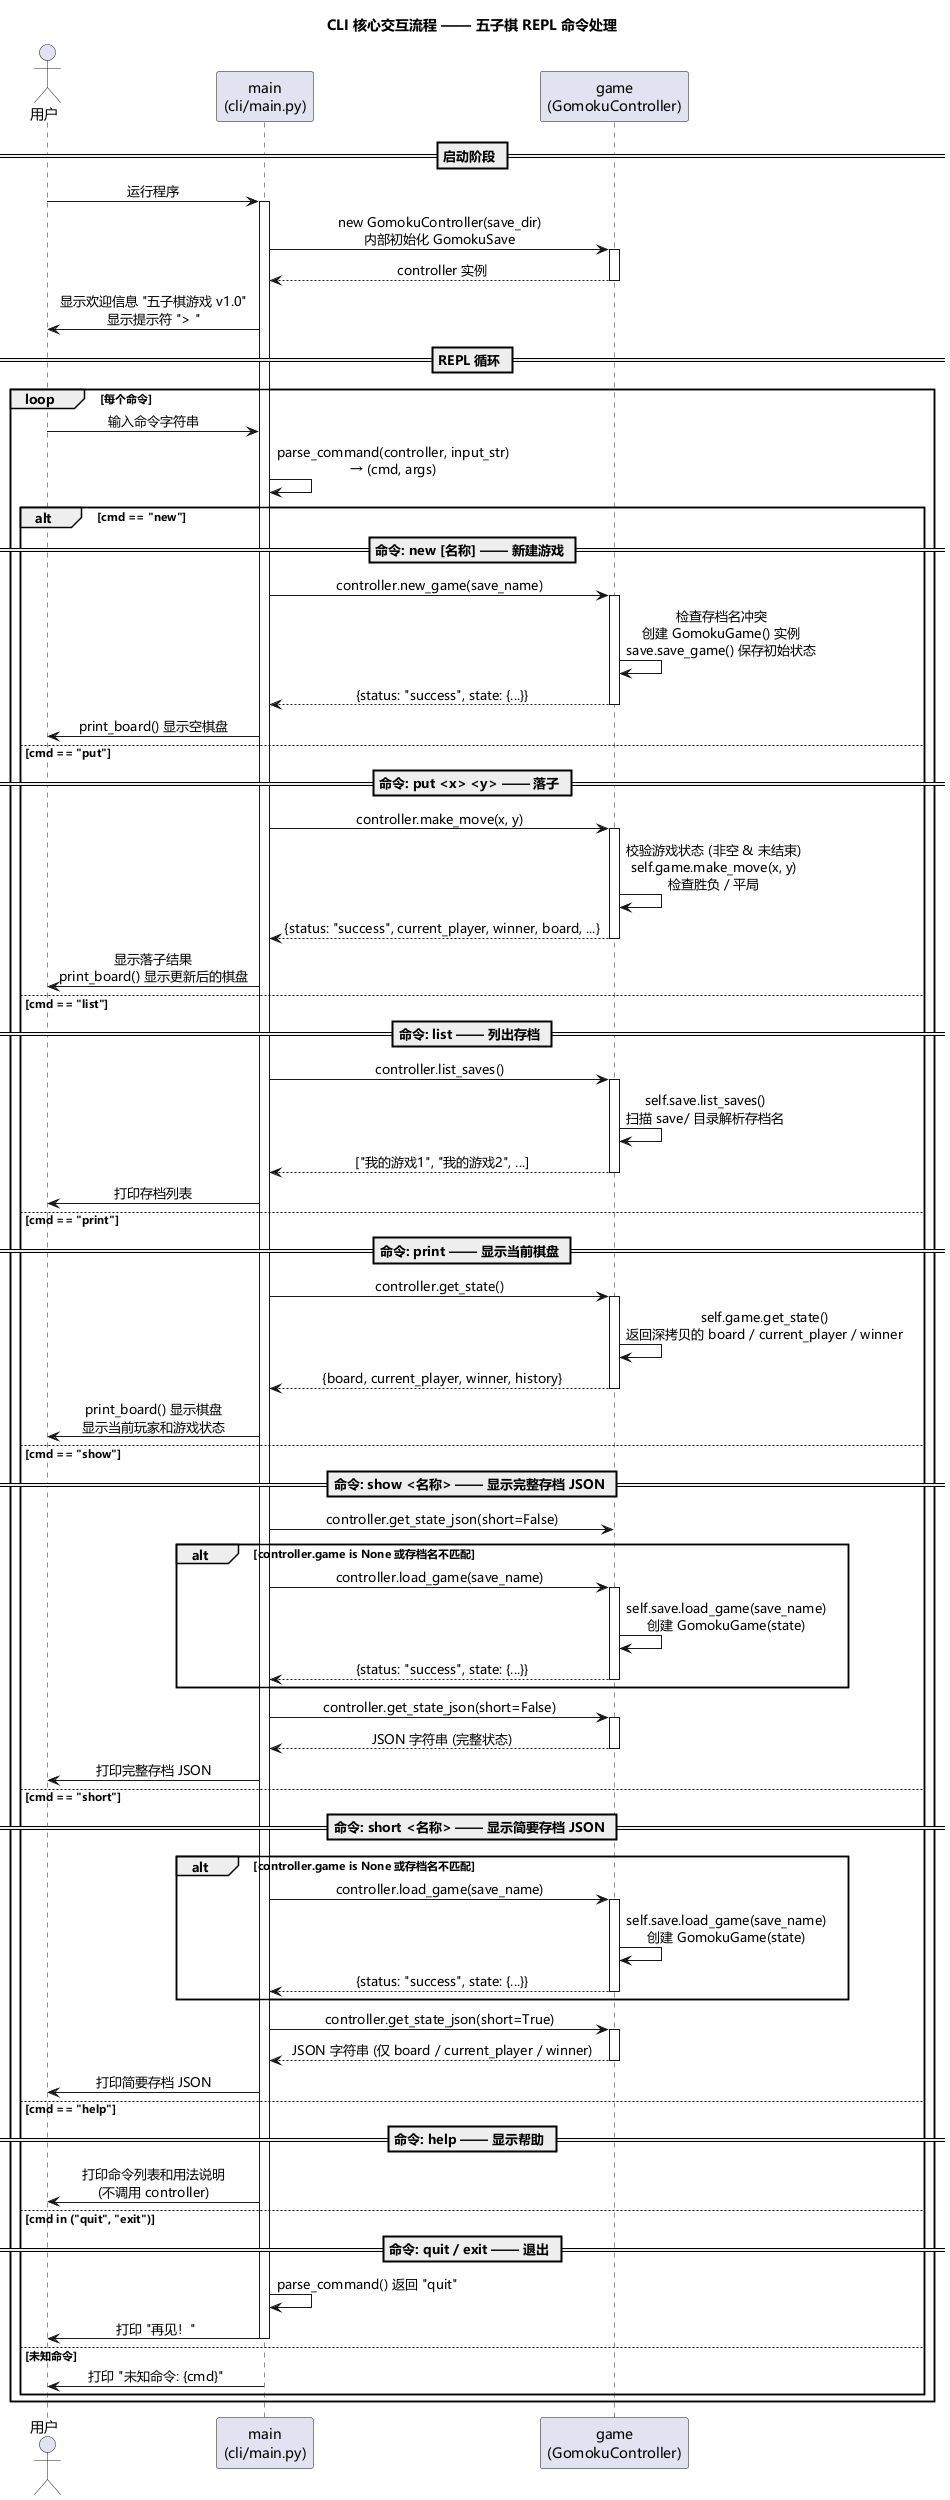

The diagram above was rendered by PlantUML. Its source (embedded in the PNG):
@startuml cli_interaction
' ============================================================
' CLI 模块交互图
' 节点名称与 pydeps 依赖图 (cli-pkg-deps.svg) 保持一致:
'   - main  : cli/main.py                          (REPL 入口 + 命令处理)
'   - game  : game/ (GomokuController → GomokuGame + GomokuSave)
' ============================================================

' 中文字体配置
skinparam defaultFontName Microsoft YaHei,SimHei,SimSun,sans-serif
skinparam classFontName Microsoft YaHei,SimHei,SimSun,sans-serif
skinparam sequenceMessageFontName Microsoft YaHei,SimHei,SimSun,sans-serif

skinparam backgroundColor #FFFFFF
skinparam sequenceMessageAlign center
skinparam boxPadding 20
skinparam ParticipantPadding 30
skinparam responseMessageBelowArrow true

title CLI 核心交互流程 —— 五子棋 REPL 命令处理

actor "用户" as User

participant "main\n(cli/main.py)" as main
participant "game\n(GomokuController)" as game

== 启动阶段 ==

User -> main : 运行程序
activate main

main -> game : new GomokuController(save_dir)\n内部初始化 GomokuSave
activate game
game --> main : controller 实例
deactivate game

main -> User : 显示欢迎信息 "五子棋游戏 v1.0"\n显示提示符 "> "

== REPL 循环 ==

loop 每个命令
    User -> main : 输入命令字符串

    main -> main : parse_command(controller, input_str)\n→ (cmd, args)

    alt cmd == "new"
        == 命令: new [名称] —— 新建游戏 ==
        main -> game : controller.new_game(save_name)
        activate game
        game -> game : 检查存档名冲突\n创建 GomokuGame() 实例\nsave.save_game() 保存初始状态
        game --> main : {status: "success", state: {...}}
        deactivate game
        main -> User : print_board() 显示空棋盘

    else cmd == "put"
        == 命令: put <x> <y> —— 落子 ==
        main -> game : controller.make_move(x, y)
        activate game
        game -> game : 校验游戏状态 (非空 & 未结束)\nself.game.make_move(x, y)\n检查胜负 / 平局
        game --> main : {status: "success", current_player, winner, board, ...}
        deactivate game
        main -> User : 显示落子结果\nprint_board() 显示更新后的棋盘

    else cmd == "list"
        == 命令: list —— 列出存档 ==
        main -> game : controller.list_saves()
        activate game
        game -> game : self.save.list_saves()\n扫描 save/ 目录解析存档名
        game --> main : ["我的游戏1", "我的游戏2", ...]
        deactivate game
        main -> User : 打印存档列表

    else cmd == "print"
        == 命令: print —— 显示当前棋盘 ==
        main -> game : controller.get_state()
        activate game
        game -> game : self.game.get_state()\n返回深拷贝的 board / current_player / winner
        game --> main : {board, current_player, winner, history}
        deactivate game
        main -> User : print_board() 显示棋盘\n显示当前玩家和游戏状态

    else cmd == "show"
        == 命令: show <名称> —— 显示完整存档 JSON ==
        main -> game : controller.get_state_json(short=False)
        alt controller.game is None 或存档名不匹配
            main -> game : controller.load_game(save_name)
            activate game
            game -> game : self.save.load_game(save_name)\n创建 GomokuGame(state)
            game --> main : {status: "success", state: {...}}
            deactivate game
        end
        main -> game : controller.get_state_json(short=False)
        activate game
        game --> main : JSON 字符串 (完整状态)
        deactivate game
        main -> User : 打印完整存档 JSON

    else cmd == "short"
        == 命令: short <名称> —— 显示简要存档 JSON ==
        alt controller.game is None 或存档名不匹配
            main -> game : controller.load_game(save_name)
            activate game
            game -> game : self.save.load_game(save_name)\n创建 GomokuGame(state)
            game --> main : {status: "success", state: {...}}
            deactivate game
        end
        main -> game : controller.get_state_json(short=True)
        activate game
        game --> main : JSON 字符串 (仅 board / current_player / winner)
        deactivate game
        main -> User : 打印简要存档 JSON

    else cmd == "help"
        == 命令: help —— 显示帮助 ==
        main -> User : 打印命令列表和用法说明\n(不调用 controller)

    else cmd in ("quit", "exit")
        == 命令: quit / exit —— 退出 ==
        main -> main : parse_command() 返回 "quit"
        main -> User : 打印 "再见！"
        deactivate main

    else 未知命令
        main -> User : 打印 "未知命令: {cmd}"
    end
end

@enduml